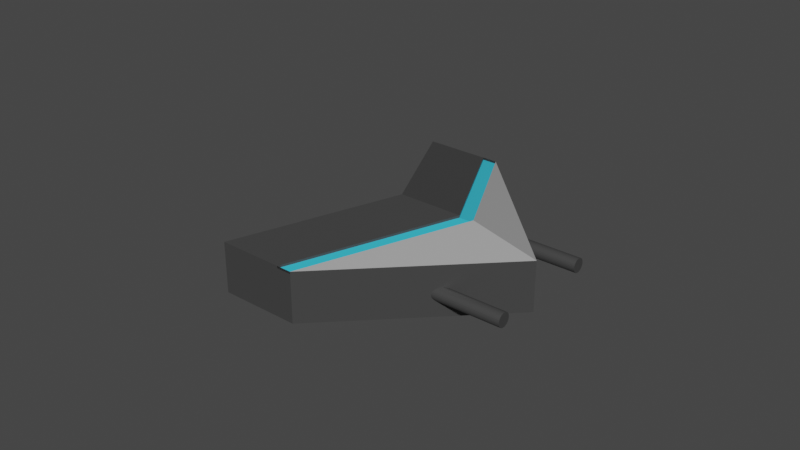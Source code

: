 # Source: dev-ship.blend  (saved by Blender 3.1.7; exported with 4.5.12 LTS)
import bpy
from mathutils import Matrix  # noqa: F401  (used for matrix-valued properties, if any)

bpy.ops.wm.read_factory_settings(use_empty=True)
scene = bpy.context.scene
scene.name = 'Scene'

# ---- collections
col_collection = bpy.data.collections.new('Collection'); scene.collection.children.link(col_collection)

# ---- materials (node trees are filled in below, after node groups)
mat_material = bpy.data.materials.new('Material')
mat_material.alpha_threshold = 0.0
mat_material.use_transparent_shadow = False
mat_material.line_color = (0.0, 0.0, 0.0, 1.0)
mat_material_001 = bpy.data.materials.new('Material.001')
mat_material_001.use_transparent_shadow = False
mat_material_002 = bpy.data.materials.new('Material.002')
mat_material_002.use_transparent_shadow = False

# ---- material node trees
mat_material.use_nodes = True; mat_material.node_tree.nodes.clear()
_N = mat_material.node_tree.nodes; _L = mat_material.node_tree.links
n0 = _N.new('ShaderNodeOutputMaterial'); n0.name = 'Material Output'; n0.location = (300, 300)
n1 = _N.new('ShaderNodeBsdfPrincipled'); n1.name = 'Principled BSDF'; n1.location = (10, 300)
n1.distribution = 'GGX'
n1.subsurface_method = 'RANDOM_WALK_SKIN'
n1.inputs[0].default_value = (0.05497, 0.05497, 0.05497, 1.0)
n1.inputs[2].default_value = 0.4
n1.inputs[3].default_value = 1.45
n1.inputs[27].default_value = (0.0, 0.0, 0.0, 1.0)
n1.inputs[28].default_value = 1.0
_L.new(n1.outputs[0], n0.inputs[0])
n0.is_active_output = True
mat_material_001.use_nodes = True; mat_material_001.node_tree.nodes.clear()
_N = mat_material_001.node_tree.nodes; _L = mat_material_001.node_tree.links
n0 = _N.new('ShaderNodeBsdfPrincipled'); n0.name = 'Principled BSDF'; n0.location = (10, 300)
n0.distribution = 'GGX'
n0.subsurface_method = 'RANDOM_WALK_SKIN'
n0.inputs[0].default_value = (0.3672, 0.3672, 0.3672, 1.0)
n0.inputs[3].default_value = 1.45
n0.inputs[27].default_value = (0.0, 0.0, 0.0, 1.0)
n0.inputs[28].default_value = 1.0
n1 = _N.new('ShaderNodeOutputMaterial'); n1.name = 'Material Output'; n1.location = (300, 300)
_L.new(n0.outputs[0], n1.inputs[0])
n1.is_active_output = True
mat_material_002.use_nodes = True; mat_material_002.node_tree.nodes.clear()
_N = mat_material_002.node_tree.nodes; _L = mat_material_002.node_tree.links
n0 = _N.new('ShaderNodeBsdfPrincipled'); n0.name = 'Principled BSDF'; n0.location = (10, 300)
n0.distribution = 'GGX'
n0.subsurface_method = 'RANDOM_WALK_SKIN'
n0.inputs[0].default_value = (0.04352, 0.5875, 0.8, 1.0)
n0.inputs[3].default_value = 1.45
n0.inputs[27].default_value = (0.0, 0.0, 0.0, 1.0)
n0.inputs[28].default_value = 1.0
n1 = _N.new('ShaderNodeOutputMaterial'); n1.name = 'Material Output'; n1.location = (300, 300)
_L.new(n0.outputs[0], n1.inputs[0])
n1.is_active_output = True

# ---- world
world_world = bpy.data.worlds.new('World'); scene.world = world_world
world_world.use_nodes = True; world_world.node_tree.nodes.clear()
_N = world_world.node_tree.nodes; _L = world_world.node_tree.links
n0 = _N.new('ShaderNodeOutputWorld'); n0.name = 'World Output'; n0.location = (300, 300)
n1 = _N.new('ShaderNodeBackground'); n1.name = 'Background'; n1.location = (10, 300)
n1.inputs[0].default_value = (0.05088, 0.05088, 0.05088, 1.0)
_L.new(n1.outputs[0], n0.inputs[0])
n0.is_active_output = True
world_world.color = (0.05088, 0.05088, 0.05088)
world_world.use_sun_shadow = False
world_world.sun_shadow_jitter_overblur = 0.0

# ---- meshes
me_cube = bpy.data.meshes.new('Cube')
me_cube.from_pydata([(-0.5808, -0.5385, -0.3331), (-0.5808, -0.5385, -1.0), (1.0, -1.0, -0.5107), (1.0, -1.0, -1.0), (-1.0, 1.0, -0.5107), (-1.0, 1.0, -1.0), (-1.0, -1.0, -0.5107), (-1.0, -1.0, -1.0), (-0.02158, 0.0107, -1.0), (-0.4408, 1.549, -1.0), (-0.02158, 0.0107, -0.3331), (1.559, -0.4508, -0.5107), (1.559, -0.4508, -1.0), (-0.4408, 1.549, -0.5107), (-0.001803, -0.8373, -0.7208), (-0.09963, -0.9351, -0.7208), (0.00774, -0.8468, -0.7221), (-0.09009, -0.9446, -0.7221), (0.01692, -0.856, -0.7261), (-0.08091, -0.9538, -0.7261), (0.02537, -0.8644, -0.7325), (-0.07245, -0.9623, -0.7325), (0.03278, -0.8718, -0.7411), (-0.06504, -0.9697, -0.7411), (0.03887, -0.8779, -0.7515), (-0.05896, -0.9758, -0.7515), (0.04339, -0.8824, -0.7635), (-0.05444, -0.9803, -0.7635), (0.04617, -0.8852, -0.7765), (-0.05165, -0.9831, -0.7765), (0.04711, -0.8862, -0.79), (-0.05072, -0.984, -0.79), (0.04617, -0.8852, -0.8035), (-0.05165, -0.9831, -0.8035), (0.04339, -0.8824, -0.8164), (-0.05444, -0.9803, -0.8164), (0.03887, -0.8779, -0.8284), (-0.05896, -0.9758, -0.8284), (0.03278, -0.8718, -0.8389), (-0.06504, -0.9697, -0.8389), (0.02537, -0.8644, -0.8475), (-0.07245, -0.9623, -0.8475), (0.01692, -0.856, -0.8539), (-0.08091, -0.9538, -0.8539), (0.00774, -0.8468, -0.8578), (-0.09009, -0.9446, -0.8578), (-0.001803, -0.8373, -0.8591), (-0.09963, -0.9351, -0.8591), (-0.01134, -0.8277, -0.8578), (-0.1092, -0.9255, -0.8578), (-0.02052, -0.8185, -0.8539), (-0.1183, -0.9164, -0.8539), (-0.02898, -0.8101, -0.8475), (-0.1268, -0.9079, -0.8475), (-0.03639, -0.8027, -0.8389), (-0.1342, -0.9005, -0.8389), (-0.04247, -0.7966, -0.8284), (-0.1403, -0.8944, -0.8284), (-0.04699, -0.7921, -0.8164), (-0.1448, -0.8899, -0.8164), (-0.04978, -0.7893, -0.8035), (-0.1476, -0.8871, -0.8035), (-0.05072, -0.7883, -0.79), (-0.1485, -0.8862, -0.79), (-0.04978, -0.7893, -0.7765), (-0.1476, -0.8871, -0.7765), (-0.04699, -0.7921, -0.7635), (-0.1448, -0.8899, -0.7635), (-0.04247, -0.7966, -0.7515), (-0.1403, -0.8944, -0.7515), (-0.03639, -0.8027, -0.7411), (-0.1342, -0.9005, -0.7411), (-0.02898, -0.8101, -0.7325), (-0.1268, -0.9079, -0.7325), (-0.02052, -0.8185, -0.7261), (-0.1183, -0.9164, -0.7261), (-0.01134, -0.8277, -0.7221), (-0.1092, -0.9255, -0.7221), (-0.6102, -1.465, -0.7221), (-0.6197, -1.455, -0.7208), (-0.601, -1.474, -0.7261), (-0.5926, -1.482, -0.7325), (-0.5851, -1.49, -0.7411), (-0.5791, -1.496, -0.7515), (-0.5745, -1.5, -0.7635), (-0.5718, -1.503, -0.7765), (-0.5708, -1.504, -0.79), (-0.5718, -1.503, -0.8035), (-0.5745, -1.5, -0.8164), (-0.5791, -1.496, -0.8284), (-0.5851, -1.49, -0.8389), (-0.5926, -1.482, -0.8475), (-0.601, -1.474, -0.8539), (-0.6102, -1.465, -0.8578), (-0.6197, -1.455, -0.8591), (-0.6293, -1.446, -0.8578), (-0.6385, -1.436, -0.8539), (-0.6469, -1.428, -0.8475), (-0.6543, -1.421, -0.8389), (-0.6604, -1.415, -0.8284), (-0.6649, -1.41, -0.8164), (-0.6677, -1.407, -0.8035), (-0.6686, -1.406, -0.79), (-0.6677, -1.407, -0.7765), (-0.6649, -1.41, -0.7635), (-0.6604, -1.415, -0.7515), (-0.6543, -1.421, -0.7411), (-0.6469, -1.428, -0.7325), (-0.6385, -1.436, -0.7261), (-0.6293, -1.446, -0.7221), (-0.8135, -0.04809, -0.7208), (-0.9113, -0.1459, -0.7208), (-0.8039, -0.05764, -0.7221), (-0.9017, -0.1555, -0.7221), (-0.7947, -0.06681, -0.7261), (-0.8926, -0.1646, -0.7261), (-0.7863, -0.07527, -0.7325), (-0.8841, -0.1731, -0.7325), (-0.7789, -0.08268, -0.7411), (-0.8767, -0.1805, -0.7411), (-0.7728, -0.08876, -0.7515), (-0.8706, -0.1866, -0.7515), (-0.7683, -0.09328, -0.7635), (-0.8661, -0.1911, -0.7635), (-0.7655, -0.09607, -0.7765), (-0.8633, -0.1939, -0.7765), (-0.7645, -0.09701, -0.79), (-0.8624, -0.1948, -0.79), (-0.7655, -0.09607, -0.8035), (-0.8633, -0.1939, -0.8035), (-0.7683, -0.09328, -0.8164), (-0.8661, -0.1911, -0.8164), (-0.7728, -0.08876, -0.8284), (-0.8706, -0.1866, -0.8284), (-0.7789, -0.08268, -0.8389), (-0.8767, -0.1805, -0.8389), (-0.7863, -0.07527, -0.8475), (-0.8841, -0.1731, -0.8475), (-0.7947, -0.06681, -0.8539), (-0.8926, -0.1646, -0.8539), (-0.8039, -0.05764, -0.8578), (-0.9017, -0.1555, -0.8578), (-0.8135, -0.04809, -0.8591), (-0.9113, -0.1459, -0.8591), (-0.823, -0.03855, -0.8578), (-0.9208, -0.1364, -0.8578), (-0.8322, -0.02938, -0.8539), (-0.93, -0.1272, -0.8539), (-0.8406, -0.02092, -0.8475), (-0.9385, -0.1187, -0.8475), (-0.848, -0.01351, -0.8389), (-0.9459, -0.1113, -0.8389), (-0.8541, -0.007426, -0.8284), (-0.952, -0.1053, -0.8284), (-0.8587, -0.002906, -0.8164), (-0.9565, -0.1007, -0.8164), (-0.8614, -0.0001222, -0.8035), (-0.9593, -0.09795, -0.8035), (-0.8624, 0.0008177, -0.79), (-0.9602, -0.09701, -0.79), (-0.8614, -0.0001222, -0.7765), (-0.9593, -0.09795, -0.7765), (-0.8587, -0.002906, -0.7635), (-0.9565, -0.1007, -0.7635), (-0.8541, -0.007426, -0.7515), (-0.952, -0.1053, -0.7515), (-0.848, -0.01351, -0.7411), (-0.9459, -0.1113, -0.7411), (-0.8406, -0.02092, -0.7325), (-0.9385, -0.1187, -0.7325), (-0.8322, -0.02938, -0.7261), (-0.93, -0.1272, -0.7261), (-0.823, -0.03855, -0.7221), (-0.9208, -0.1364, -0.7221), (-1.422, -0.6756, -0.7221), (-1.431, -0.666, -0.7208), (-1.413, -0.6847, -0.7261), (-1.404, -0.6932, -0.7325), (-1.397, -0.7006, -0.7411), (-1.391, -0.7067, -0.7515), (-1.386, -0.7112, -0.7635), (-1.383, -0.714, -0.7765), (-1.382, -0.7149, -0.79), (-1.383, -0.714, -0.8035), (-1.386, -0.7112, -0.8164), (-1.391, -0.7067, -0.8284), (-1.397, -0.7006, -0.8389), (-1.404, -0.6932, -0.8475), (-1.413, -0.6847, -0.8539), (-1.422, -0.6756, -0.8578), (-1.431, -0.666, -0.8591), (-1.441, -0.6565, -0.8578), (-1.45, -0.6473, -0.8539), (-1.459, -0.6389, -0.8475), (-1.466, -0.6314, -0.8389), (-1.472, -0.6254, -0.8284), (-1.477, -0.6208, -0.8164), (-1.479, -0.6181, -0.8035), (-1.48, -0.6171, -0.79), (-1.479, -0.6181, -0.7765), (-1.477, -0.6208, -0.7635), (-1.472, -0.6254, -0.7515), (-1.466, -0.6314, -0.7411), (-1.459, -0.6389, -0.7325), (-1.45, -0.6473, -0.7261), (-1.441, -0.6565, -0.7221), (1.105, -0.8969, -1.0), (1.105, -0.8969, -0.5107), (-0.4758, -0.4354, -1.0), (-0.4758, -0.4354, -0.3331), (-0.895, 1.103, -0.5107), (-0.895, 1.103, -1.0), (-0.5808, -0.5386, -0.3555), (1.0, -1.0, -0.533), (-1.0, 1.0, -0.533), (1.105, -0.8969, -0.533), (-0.4758, -0.4354, -0.3555), (-0.895, 1.103, -0.533)], [], [(0, 4, 6, 2), (3, 2, 6, 7), (7, 6, 4, 5), (5, 1, 3, 7), (206, 208, 8, 12), (207, 206, 12, 11), (8, 10, 11, 12), (9, 13, 10, 8), (209, 207, 11, 10), (211, 210, 13, 9), (208, 211, 9, 8), (210, 209, 10, 13), (14, 15, 17, 16), (16, 17, 19, 18), (18, 19, 21, 20), (20, 21, 23, 22), (22, 23, 25, 24), (24, 25, 27, 26), (26, 27, 29, 28), (28, 29, 31, 30), (30, 31, 33, 32), (32, 33, 35, 34), (34, 35, 37, 36), (36, 37, 39, 38), (38, 39, 41, 40), (40, 41, 43, 42), (42, 43, 45, 44), (44, 45, 47, 46), (46, 47, 49, 48), (48, 49, 51, 50), (50, 51, 53, 52), (52, 53, 55, 54), (54, 55, 57, 56), (56, 57, 59, 58), (58, 59, 61, 60), (60, 61, 63, 62), (62, 63, 65, 64), (64, 65, 67, 66), (66, 67, 69, 68), (68, 69, 71, 70), (70, 71, 73, 72), (72, 73, 75, 74), (33, 31, 86, 87), (74, 75, 77, 76), (76, 77, 15, 14), (14, 16, 18, 20, 22, 24, 26, 28, 30, 32, 34, 36, 38, 40, 42, 44, 46, 48, 50, 52, 54, 56, 58, 60, 62, 64, 66, 68, 70, 72, 74, 76), (78, 79, 109, 108, 107, 106, 105, 104, 103, 102, 101, 100, 99, 98, 97, 96, 95, 94, 93, 92, 91, 90, 89, 88, 87, 86, 85, 84, 83, 82, 81, 80), (51, 49, 95, 96), (69, 67, 104, 105), (25, 23, 82, 83), (43, 41, 91, 92), (17, 15, 79, 78), (61, 59, 100, 101), (15, 77, 109, 79), (35, 33, 87, 88), (53, 51, 96, 97), (71, 69, 105, 106), (27, 25, 83, 84), (45, 43, 92, 93), (63, 61, 101, 102), (19, 17, 78, 80), (37, 35, 88, 89), (55, 53, 97, 98), (73, 71, 106, 107), (29, 27, 84, 85), (47, 45, 93, 94), (65, 63, 102, 103), (21, 19, 80, 81), (39, 37, 89, 90), (57, 55, 98, 99), (75, 73, 107, 108), (31, 29, 85, 86), (49, 47, 94, 95), (67, 65, 103, 104), (23, 21, 81, 82), (41, 39, 90, 91), (59, 57, 99, 100), (77, 75, 108, 109), (110, 111, 113, 112), (112, 113, 115, 114), (114, 115, 117, 116), (116, 117, 119, 118), (118, 119, 121, 120), (120, 121, 123, 122), (122, 123, 125, 124), (124, 125, 127, 126), (126, 127, 129, 128), (128, 129, 131, 130), (130, 131, 133, 132), (132, 133, 135, 134), (134, 135, 137, 136), (136, 137, 139, 138), (138, 139, 141, 140), (140, 141, 143, 142), (142, 143, 145, 144), (144, 145, 147, 146), (146, 147, 149, 148), (148, 149, 151, 150), (150, 151, 153, 152), (152, 153, 155, 154), (154, 155, 157, 156), (156, 157, 159, 158), (158, 159, 161, 160), (160, 161, 163, 162), (162, 163, 165, 164), (164, 165, 167, 166), (166, 167, 169, 168), (168, 169, 171, 170), (129, 127, 182, 183), (170, 171, 173, 172), (172, 173, 111, 110), (110, 112, 114, 116, 118, 120, 122, 124, 126, 128, 130, 132, 134, 136, 138, 140, 142, 144, 146, 148, 150, 152, 154, 156, 158, 160, 162, 164, 166, 168, 170, 172), (174, 175, 205, 204, 203, 202, 201, 200, 199, 198, 197, 196, 195, 194, 193, 192, 191, 190, 189, 188, 187, 186, 185, 184, 183, 182, 181, 180, 179, 178, 177, 176), (147, 145, 191, 192), (165, 163, 200, 201), (121, 119, 178, 179), (139, 137, 187, 188), (113, 111, 175, 174), (157, 155, 196, 197), (111, 173, 205, 175), (131, 129, 183, 184), (149, 147, 192, 193), (167, 165, 201, 202), (123, 121, 179, 180), (141, 139, 188, 189), (159, 157, 197, 198), (115, 113, 174, 176), (133, 131, 184, 185), (151, 149, 193, 194), (169, 167, 202, 203), (125, 123, 180, 181), (143, 141, 189, 190), (161, 159, 198, 199), (117, 115, 176, 177), (135, 133, 185, 186), (153, 151, 194, 195), (171, 169, 203, 204), (127, 125, 181, 182), (145, 143, 190, 191), (163, 161, 199, 200), (119, 117, 177, 178), (137, 135, 186, 187), (155, 153, 195, 196), (173, 171, 204, 205), (0, 2, 213, 212), (1, 5, 211, 208), (5, 4, 210, 211), (209, 210, 217, 216), (2, 3, 206, 207), (3, 1, 208, 206), (214, 212, 216, 217), (212, 213, 215, 216), (210, 4, 214, 217), (207, 209, 216, 215), (4, 0, 212, 214), (2, 207, 215, 213)])
me_cube.polygons.foreach_set('material_index', [1, 0, 0, 0, 0, 0, 0, 0, 0, 0, 0, 0, 0, 0, 0, 0, 0, 0, 0, 0, 0, 0, 0, 0, 0, 0, 0, 0, 0, 0, 0, 0, 0, 0, 0, 0, 0, 0, 0, 0, 0, 0, 0, 0, 0, 0, 0, 0, 0, 0, 0, 0, 0, 0, 0, 0, 0, 0, 0, 0, 0, 0, 0, 0, 0, 0, 0, 0, 0, 0, 0, 0, 0, 0, 0, 0, 0, 0, 0, 0, 0, 0, 0, 0, 0, 0, 0, 0, 0, 0, 0, 0, 0, 0, 0, 0, 0, 0, 0, 0, 0, 0, 0, 0, 0, 0, 0, 0, 0, 0, 0, 0, 0, 0, 0, 0, 0, 0, 0, 0, 0, 0, 0, 0, 0, 0, 0, 0, 0, 0, 0, 0, 0, 0, 0, 0, 0, 0, 0, 0, 0, 0, 0, 0, 1, 0, 0, 0, 0, 0, 2, 2, 0, 0, 1, 0])
_uv = me_cube.uv_layers.new(name='UVMap')
_uv.uv.foreach_set('vector', [0.625, 0.5, 0.875, 0.5, 0.875, 0.75, 0.625, 0.75, 0.375, 0.75, 0.625, 0.75, 0.625, 1.0, 0.375, 1.0, 0.375, 0.0, 0.625, 0.0, 0.625, 0.25, 0.375, 0.25, 0.125, 0.5, 0.375, 0.5, 0.375, 0.75, 0.125, 0.75, 0.375, 0.75, 0.375, 0.5, 0.375, 0.5, 0.375, 0.75, 0.625, 0.75, 0.375, 0.75, 0.375, 0.75, 0.625, 0.75, 0.375, 0.5, 0.625, 0.5, 0.625, 0.75, 0.375, 0.75, 0.375, 0.25, 0.625, 0.25, 0.625, 0.5, 0.375, 0.5, 0.625, 0.5, 0.625, 0.75, 0.625, 0.75, 0.625, 0.5, 0.375, 0.25, 0.625, 0.25, 0.625, 0.25, 0.375, 0.25, 0.375, 0.5, 0.125, 0.5, 0.125, 0.5, 0.375, 0.5, 0.875, 0.5, 0.625, 0.5, 0.625, 0.5, 0.875, 0.5, 1.0, 0.5, 1.0, 1.0, 0.9688, 1.0, 0.9688, 0.5, 0.9688, 0.5, 0.9688, 1.0, 0.9375, 1.0, 0.9375, 0.5, 0.9375, 0.5, 0.9375, 1.0, 0.9062, 1.0, 0.9062, 0.5, 0.9062, 0.5, 0.9062, 1.0, 0.875, 1.0, 0.875, 0.5, 0.875, 0.5, 0.875, 1.0, 0.8438, 1.0, 0.8438, 0.5, 0.8438, 0.5, 0.8438, 1.0, 0.8125, 1.0, 0.8125, 0.5, 0.8125, 0.5, 0.8125, 1.0, 0.7812, 1.0, 0.7812, 0.5, 0.7812, 0.5, 0.7812, 1.0, 0.75, 1.0, 0.75, 0.5, 0.75, 0.5, 0.75, 1.0, 0.7188, 1.0, 0.7188, 0.5, 0.7188, 0.5, 0.7188, 1.0, 0.6875, 1.0, 0.6875, 0.5, 0.6875, 0.5, 0.6875, 1.0, 0.6562, 1.0, 0.6562, 0.5, 0.6562, 0.5, 0.6562, 1.0, 0.625, 1.0, 0.625, 0.5, 0.625, 0.5, 0.625, 1.0, 0.5938, 1.0, 0.5938, 0.5, 0.5938, 0.5, 0.5938, 1.0, 0.5625, 1.0, 0.5625, 0.5, 0.5625, 0.5, 0.5625, 1.0, 0.5312, 1.0, 0.5312, 0.5, 0.5312, 0.5, 0.5312, 1.0, 0.5, 1.0, 0.5, 0.5, 0.5, 0.5, 0.5, 1.0, 0.4688, 1.0, 0.4688, 0.5, 0.4688, 0.5, 0.4688, 1.0, 0.4375, 1.0, 0.4375, 0.5, 0.4375, 0.5, 0.4375, 1.0, 0.4062, 1.0, 0.4062, 0.5, 0.4062, 0.5, 0.4062, 1.0, 0.375, 1.0, 0.375, 0.5, 0.375, 0.5, 0.375, 1.0, 0.3438, 1.0, 0.3438, 0.5, 0.3438, 0.5, 0.3438, 1.0, 0.3125, 1.0, 0.3125, 0.5, 0.3125, 0.5, 0.3125, 1.0, 0.2812, 1.0, 0.2812, 0.5, 0.2812, 0.5, 0.2812, 1.0, 0.25, 1.0, 0.25, 0.5, 0.25, 0.5, 0.25, 1.0, 0.2188, 1.0, 0.2188, 0.5, 0.2188, 0.5, 0.2188, 1.0, 0.1875, 1.0, 0.1875, 0.5, 0.1875, 0.5, 0.1875, 1.0, 0.1562, 1.0, 0.1562, 0.5, 0.1562, 0.5, 0.1562, 1.0, 0.125, 1.0, 0.125, 0.5, 0.125, 0.5, 0.125, 1.0, 0.09375, 1.0, 0.09375, 0.5, 0.09375, 0.5, 0.09375, 1.0, 0.0625, 1.0, 0.0625, 0.5, 0.7188, 1.0, 0.75, 1.0, 0.75, 1.0, 0.7188, 1.0, 0.0625, 0.5, 0.0625, 1.0, 0.03125, 1.0, 0.03125, 0.5, 0.03125, 0.5, 0.03125, 1.0, 0.0, 1.0, 0.0, 0.5, 0.75, 0.49, 0.7968, 0.4854, 0.8418, 0.4717, 0.8833, 0.4496, 0.9197, 0.4197, 0.9496, 0.3833, 0.9717, 0.3418, 0.9854, 0.2968, 0.99, 0.25, 0.9854, 0.2032, 0.9717, 0.1582, 0.9496, 0.1167, 0.9197, 0.08029, 0.8833, 0.05045, 0.8418, 0.02827, 0.7968, 0.01461, 0.75, 0.01, 0.7032, 0.01461, 0.6582, 0.02827, 0.6167, 0.05045, 0.5803, 0.08029, 0.5504, 0.1167, 0.5283, 0.1582, 0.5146, 0.2032, 0.51, 0.25, 0.5146, 0.2968, 0.5283, 0.3418, 0.5504, 0.3833, 0.5803, 0.4197, 0.6167, 0.4496, 0.6582, 0.4717, 0.7032, 0.4854, 0.2968, 0.4854, 0.25, 0.49, 0.2032, 0.4854, 0.1582, 0.4717, 0.1167, 0.4496, 0.08029, 0.4197, 0.05045, 0.3833, 0.02827, 0.3418, 0.01461, 0.2968, 0.01, 0.25, 0.01461, 0.2032, 0.02827, 0.1582, 0.05045, 0.1167, 0.08029, 0.08029, 0.1167, 0.05045, 0.1582, 0.02827, 0.2032, 0.01461, 0.25, 0.01, 0.2968, 0.01461, 0.3418, 0.02827, 0.3833, 0.05045, 0.4197, 0.08029, 0.4496, 0.1167, 0.4717, 0.1582, 0.4854, 0.2032, 0.49, 0.25, 0.4854, 0.2968, 0.4717, 0.3418, 0.4496, 0.3833, 0.4197, 0.4197, 0.3833, 0.4496, 0.3418, 0.4717, 0.4375, 1.0, 0.4688, 1.0, 0.4688, 1.0, 0.4375, 1.0, 0.1562, 1.0, 0.1875, 1.0, 0.1875, 1.0, 0.1562, 1.0, 0.8438, 1.0, 0.875, 1.0, 0.875, 1.0, 0.8438, 1.0, 0.5625, 1.0, 0.5938, 1.0, 0.5938, 1.0, 0.5625, 1.0, 0.9688, 1.0, 1.0, 1.0, 1.0, 1.0, 0.9688, 1.0, 0.2812, 1.0, 0.3125, 1.0, 0.3125, 1.0, 0.2812, 1.0, 0.0, 1.0, 0.03125, 1.0, 0.03125, 1.0, 0.0, 1.0, 0.6875, 1.0, 0.7188, 1.0, 0.7188, 1.0, 0.6875, 1.0, 0.4062, 1.0, 0.4375, 1.0, 0.4375, 1.0, 0.4062, 1.0, 0.125, 1.0, 0.1562, 1.0, 0.1562, 1.0, 0.125, 1.0, 0.8125, 1.0, 0.8438, 1.0, 0.8438, 1.0, 0.8125, 1.0, 0.5312, 1.0, 0.5625, 1.0, 0.5625, 1.0, 0.5312, 1.0, 0.25, 1.0, 0.2812, 1.0, 0.2812, 1.0, 0.25, 1.0, 0.9375, 1.0, 0.9688, 1.0, 0.9688, 1.0, 0.9375, 1.0, 0.6562, 1.0, 0.6875, 1.0, 0.6875, 1.0, 0.6562, 1.0, 0.375, 1.0, 0.4062, 1.0, 0.4062, 1.0, 0.375, 1.0, 0.09375, 1.0, 0.125, 1.0, 0.125, 1.0, 0.09375, 1.0, 0.7812, 1.0, 0.8125, 1.0, 0.8125, 1.0, 0.7812, 1.0, 0.5, 1.0, 0.5312, 1.0, 0.5312, 1.0, 0.5, 1.0, 0.2188, 1.0, 0.25, 1.0, 0.25, 1.0, 0.2188, 1.0, 0.9062, 1.0, 0.9375, 1.0, 0.9375, 1.0, 0.9062, 1.0, 0.625, 1.0, 0.6562, 1.0, 0.6562, 1.0, 0.625, 1.0, 0.3438, 1.0, 0.375, 1.0, 0.375, 1.0, 0.3438, 1.0, 0.0625, 1.0, 0.09375, 1.0, 0.09375, 1.0, 0.0625, 1.0, 0.75, 1.0, 0.7812, 1.0, 0.7812, 1.0, 0.75, 1.0, 0.4688, 1.0, 0.5, 1.0, 0.5, 1.0, 0.4688, 1.0, 0.1875, 1.0, 0.2188, 1.0, 0.2188, 1.0, 0.1875, 1.0, 0.875, 1.0, 0.9062, 1.0, 0.9062, 1.0, 0.875, 1.0, 0.5938, 1.0, 0.625, 1.0, 0.625, 1.0, 0.5938, 1.0, 0.3125, 1.0, 0.3438, 1.0, 0.3438, 1.0, 0.3125, 1.0, 0.03125, 1.0, 0.0625, 1.0, 0.0625, 1.0, 0.03125, 1.0, 1.0, 0.5, 1.0, 1.0, 0.9688, 1.0, 0.9688, 0.5, 0.9688, 0.5, 0.9688, 1.0, 0.9375, 1.0, 0.9375, 0.5, 0.9375, 0.5, 0.9375, 1.0, 0.9062, 1.0, 0.9062, 0.5, 0.9062, 0.5, 0.9062, 1.0, 0.875, 1.0, 0.875, 0.5, 0.875, 0.5, 0.875, 1.0, 0.8438, 1.0, 0.8438, 0.5, 0.8438, 0.5, 0.8438, 1.0, 0.8125, 1.0, 0.8125, 0.5, 0.8125, 0.5, 0.8125, 1.0, 0.7812, 1.0, 0.7812, 0.5, 0.7812, 0.5, 0.7812, 1.0, 0.75, 1.0, 0.75, 0.5, 0.75, 0.5, 0.75, 1.0, 0.7188, 1.0, 0.7188, 0.5, 0.7188, 0.5, 0.7188, 1.0, 0.6875, 1.0, 0.6875, 0.5, 0.6875, 0.5, 0.6875, 1.0, 0.6562, 1.0, 0.6562, 0.5, 0.6562, 0.5, 0.6562, 1.0, 0.625, 1.0, 0.625, 0.5, 0.625, 0.5, 0.625, 1.0, 0.5938, 1.0, 0.5938, 0.5, 0.5938, 0.5, 0.5938, 1.0, 0.5625, 1.0, 0.5625, 0.5, 0.5625, 0.5, 0.5625, 1.0, 0.5312, 1.0, 0.5312, 0.5, 0.5312, 0.5, 0.5312, 1.0, 0.5, 1.0, 0.5, 0.5, 0.5, 0.5, 0.5, 1.0, 0.4688, 1.0, 0.4688, 0.5, 0.4688, 0.5, 0.4688, 1.0, 0.4375, 1.0, 0.4375, 0.5, 0.4375, 0.5, 0.4375, 1.0, 0.4062, 1.0, 0.4062, 0.5, 0.4062, 0.5, 0.4062, 1.0, 0.375, 1.0, 0.375, 0.5, 0.375, 0.5, 0.375, 1.0, 0.3438, 1.0, 0.3438, 0.5, 0.3438, 0.5, 0.3438, 1.0, 0.3125, 1.0, 0.3125, 0.5, 0.3125, 0.5, 0.3125, 1.0, 0.2812, 1.0, 0.2812, 0.5, 0.2812, 0.5, 0.2812, 1.0, 0.25, 1.0, 0.25, 0.5, 0.25, 0.5, 0.25, 1.0, 0.2188, 1.0, 0.2188, 0.5, 0.2188, 0.5, 0.2188, 1.0, 0.1875, 1.0, 0.1875, 0.5, 0.1875, 0.5, 0.1875, 1.0, 0.1562, 1.0, 0.1562, 0.5, 0.1562, 0.5, 0.1562, 1.0, 0.125, 1.0, 0.125, 0.5, 0.125, 0.5, 0.125, 1.0, 0.09375, 1.0, 0.09375, 0.5, 0.09375, 0.5, 0.09375, 1.0, 0.0625, 1.0, 0.0625, 0.5, 0.7188, 1.0, 0.75, 1.0, 0.75, 1.0, 0.7188, 1.0, 0.0625, 0.5, 0.0625, 1.0, 0.03125, 1.0, 0.03125, 0.5, 0.03125, 0.5, 0.03125, 1.0, 0.0, 1.0, 0.0, 0.5, 0.75, 0.49, 0.7968, 0.4854, 0.8418, 0.4717, 0.8833, 0.4496, 0.9197, 0.4197, 0.9496, 0.3833, 0.9717, 0.3418, 0.9854, 0.2968, 0.99, 0.25, 0.9854, 0.2032, 0.9717, 0.1582, 0.9496, 0.1167, 0.9197, 0.08029, 0.8833, 0.05045, 0.8418, 0.02827, 0.7968, 0.01461, 0.75, 0.01, 0.7032, 0.01461, 0.6582, 0.02827, 0.6167, 0.05045, 0.5803, 0.08029, 0.5504, 0.1167, 0.5283, 0.1582, 0.5146, 0.2032, 0.51, 0.25, 0.5146, 0.2968, 0.5283, 0.3418, 0.5504, 0.3833, 0.5803, 0.4197, 0.6167, 0.4496, 0.6582, 0.4717, 0.7032, 0.4854, 0.2968, 0.4854, 0.25, 0.49, 0.2032, 0.4854, 0.1582, 0.4717, 0.1167, 0.4496, 0.08029, 0.4197, 0.05045, 0.3833, 0.02827, 0.3418, 0.01461, 0.2968, 0.01, 0.25, 0.01461, 0.2032, 0.02827, 0.1582, 0.05045, 0.1167, 0.08029, 0.08029, 0.1167, 0.05045, 0.1582, 0.02827, 0.2032, 0.01461, 0.25, 0.01, 0.2968, 0.01461, 0.3418, 0.02827, 0.3833, 0.05045, 0.4197, 0.08029, 0.4496, 0.1167, 0.4717, 0.1582, 0.4854, 0.2032, 0.49, 0.25, 0.4854, 0.2968, 0.4717, 0.3418, 0.4496, 0.3833, 0.4197, 0.4197, 0.3833, 0.4496, 0.3418, 0.4717, 0.4375, 1.0, 0.4688, 1.0, 0.4688, 1.0, 0.4375, 1.0, 0.1562, 1.0, 0.1875, 1.0, 0.1875, 1.0, 0.1562, 1.0, 0.8438, 1.0, 0.875, 1.0, 0.875, 1.0, 0.8438, 1.0, 0.5625, 1.0, 0.5938, 1.0, 0.5938, 1.0, 0.5625, 1.0, 0.9688, 1.0, 1.0, 1.0, 1.0, 1.0, 0.9688, 1.0, 0.2812, 1.0, 0.3125, 1.0, 0.3125, 1.0, 0.2812, 1.0, 0.0, 1.0, 0.03125, 1.0, 0.03125, 1.0, 0.0, 1.0, 0.6875, 1.0, 0.7188, 1.0, 0.7188, 1.0, 0.6875, 1.0, 0.4062, 1.0, 0.4375, 1.0, 0.4375, 1.0, 0.4062, 1.0, 0.125, 1.0, 0.1562, 1.0, 0.1562, 1.0, 0.125, 1.0, 0.8125, 1.0, 0.8438, 1.0, 0.8438, 1.0, 0.8125, 1.0, 0.5312, 1.0, 0.5625, 1.0, 0.5625, 1.0, 0.5312, 1.0, 0.25, 1.0, 0.2812, 1.0, 0.2812, 1.0, 0.25, 1.0, 0.9375, 1.0, 0.9688, 1.0, 0.9688, 1.0, 0.9375, 1.0, 0.6562, 1.0, 0.6875, 1.0, 0.6875, 1.0, 0.6562, 1.0, 0.375, 1.0, 0.4062, 1.0, 0.4062, 1.0, 0.375, 1.0, 0.09375, 1.0, 0.125, 1.0, 0.125, 1.0, 0.09375, 1.0, 0.7812, 1.0, 0.8125, 1.0, 0.8125, 1.0, 0.7812, 1.0, 0.5, 1.0, 0.5312, 1.0, 0.5312, 1.0, 0.5, 1.0, 0.2188, 1.0, 0.25, 1.0, 0.25, 1.0, 0.2188, 1.0, 0.9062, 1.0, 0.9375, 1.0, 0.9375, 1.0, 0.9062, 1.0, 0.625, 1.0, 0.6562, 1.0, 0.6562, 1.0, 0.625, 1.0, 0.3438, 1.0, 0.375, 1.0, 0.375, 1.0, 0.3438, 1.0, 0.0625, 1.0, 0.09375, 1.0, 0.09375, 1.0, 0.0625, 1.0, 0.75, 1.0, 0.7812, 1.0, 0.7812, 1.0, 0.75, 1.0, 0.4688, 1.0, 0.5, 1.0, 0.5, 1.0, 0.4688, 1.0, 0.1875, 1.0, 0.2188, 1.0, 0.2188, 1.0, 0.1875, 1.0, 0.875, 1.0, 0.9062, 1.0, 0.9062, 1.0, 0.875, 1.0, 0.5938, 1.0, 0.625, 1.0, 0.625, 1.0, 0.5938, 1.0, 0.3125, 1.0, 0.3438, 1.0, 0.3438, 1.0, 0.3125, 1.0, 0.03125, 1.0, 0.0625, 1.0, 0.0625, 1.0, 0.03125, 1.0, 0.625, 0.5, 0.625, 0.75, 0.625, 0.75, 0.625, 0.5, 0.375, 0.5, 0.125, 0.5, 0.125, 0.5, 0.375, 0.5, 0.375, 0.25, 0.625, 0.25, 0.625, 0.25, 0.375, 0.25, 0.625, 0.5, 0.875, 0.5, 0.875, 0.5, 0.625, 0.5, 0.625, 0.75, 0.375, 0.75, 0.375, 0.75, 0.625, 0.75, 0.375, 0.75, 0.375, 0.5, 0.375, 0.5, 0.375, 0.75, 0.875, 0.5, 0.625, 0.5, 0.625, 0.5, 0.875, 0.5, 0.625, 0.5, 0.625, 0.75, 0.625, 0.75, 0.625, 0.5, 0.625, 0.25, 0.625, 0.25, 0.625, 0.25, 0.625, 0.25, 0.625, 0.75, 0.625, 0.5, 0.625, 0.5, 0.625, 0.75, 0.875, 0.5, 0.625, 0.5, 0.625, 0.5, 0.875, 0.5, 0.625, 0.75, 0.625, 0.75, 0.625, 0.75, 0.625, 0.75])
me_cube.materials.append(mat_material)
me_cube.materials.append(mat_material_001)
me_cube.materials.append(mat_material_002)
me_cube.use_remesh_preserve_volume = False
me_cube.use_remesh_preserve_attributes = False
me_cube.use_mirror_vertex_groups = False
me_cube.update()

# ---- objects
ob_cube = bpy.data.objects.new('Cube', me_cube)

# ---- transforms, parenting, visibility, modifiers, constraints
ob_cube.location = (0.0, 0.0, 1.173)
ob_cube.rotation_euler = (0.0, -0.0, 2.356)
ob_cube.lock_rotations_4d = False
ob_cube.empty_display_type = 'ARROWS'
ob_cube.lineart.crease_threshold = 0.0

# ---- collection membership
col_collection.objects.link(ob_cube)

# ---- scene / render settings (as saved in the file)
scene.frame_start = 1; scene.frame_end = 250; scene.frame_set(1)
scene.render.engine = 'BLENDER_EEVEE_NEXT'
scene.cycles.sampling_pattern = 'TABULATED_SOBOL'
scene.cycles.use_light_tree = False
scene.view_settings.view_transform = 'Filmic'
bpy.context.view_layer.update()

# ---- added for rendering (the .blend has no active camera and no usable light): camera, sun
cam_auto = bpy.data.cameras.new('AutoCamera')
cam_auto.lens = 50.0
cam_auto.sensor_width = 36.0
cam_auto.clip_end = 1000.0
ob_auto_camera = bpy.data.objects.new('AutoCamera', cam_auto)
scene.collection.objects.link(ob_auto_camera)
ob_auto_camera.location = (5.62708, -6.79318, 5.04305)
ob_auto_camera.rotation_euler = (1.09748, -7.21219e-08, 0.694738)
scene.camera = ob_auto_camera
light_auto_sun = bpy.data.lights.new('AutoSun', 'SUN')
light_auto_sun.energy = 3.0
light_auto_sun.angle = 0.0523599
ob_auto_sun = bpy.data.objects.new('AutoSun', light_auto_sun)
scene.collection.objects.link(ob_auto_sun)
ob_auto_sun.rotation_euler = (0.872665, 0.174533, 0.523599)
bpy.context.view_layer.update()
